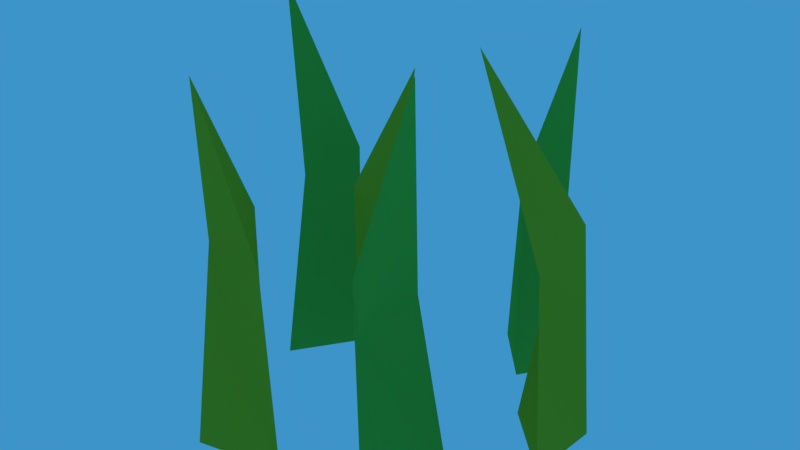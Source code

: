 # Source: Grama.blend  (saved by Blender 2.78.0; exported with 4.5.12 LTS)
import bpy
from mathutils import Matrix  # noqa: F401  (used for matrix-valued properties, if any)

bpy.ops.wm.read_factory_settings(use_empty=True)
scene = bpy.context.scene
scene.name = 'Scene'

# ---- collections
col_collection_1 = bpy.data.collections.new('Collection 1'); scene.collection.children.link(col_collection_1)

# ---- materials (node trees are filled in below, after node groups)
mat_material_002 = bpy.data.materials.new('Material.002')
mat_material_002.alpha_threshold = 0.0
mat_material_002.diffuse_color = (0.1537, 0.3185, 0.06724, 1.0)
mat_material_002.roughness = 0.5
mat_material_003 = bpy.data.materials.new('Material.003')
mat_material_003.alpha_threshold = 0.0
mat_material_003.diffuse_color = (0.27, 0.3564, 0.03395, 1.0)
mat_material_003.roughness = 0.5

# ---- material node trees
mat_material_002.use_nodes = True; mat_material_002.node_tree.nodes.clear()
_N = mat_material_002.node_tree.nodes; _L = mat_material_002.node_tree.links
n0 = _N.new('ShaderNodeOutputMaterial'); n0.name = 'Material Output'; n0.location = (300, 300)
n1 = _N.new('ShaderNodeBsdfToon'); n1.name = 'Toon BSDF'; n1.location = (10, 300)
n1.inputs[0].default_value = (0.1403, 0.448, 0.05675, 1.0)
n1.inputs[1].default_value = 1.0
n1.inputs[2].default_value = 1.0
_L.new(n1.outputs[0], n0.inputs[0])
n0.is_active_output = True
mat_material_003.use_nodes = True; mat_material_003.node_tree.nodes.clear()
_N = mat_material_003.node_tree.nodes; _L = mat_material_003.node_tree.links
n0 = _N.new('ShaderNodeOutputMaterial'); n0.name = 'Material Output'; n0.location = (300, 300)
n1 = _N.new('ShaderNodeBsdfToon'); n1.name = 'Toon BSDF'; n1.location = (10, 300)
n1.inputs[0].default_value = (0.3954, 0.4292, 0.02806, 1.0)
n1.inputs[1].default_value = 1.0
n1.inputs[2].default_value = 1.0
_L.new(n1.outputs[0], n0.inputs[0])
n0.is_active_output = True

# ---- world
world_world = bpy.data.worlds.new('World'); scene.world = world_world
world_world.use_nodes = True; world_world.node_tree.nodes.clear()
_N = world_world.node_tree.nodes; _L = world_world.node_tree.links
n0 = _N.new('ShaderNodeOutputWorld'); n0.name = 'World Output'; n0.location = (300, 300)
n1 = _N.new('ShaderNodeBackground'); n1.name = 'Background'; n1.location = (10, 300)
n1.inputs[0].default_value = (0.04744, 0.2969, 0.5815, 1.0)
_L.new(n1.outputs[0], n0.inputs[0])
n0.is_active_output = True
world_world.color = (0.05088, 0.05088, 0.05088)
world_world.use_sun_shadow = False
world_world.sun_shadow_jitter_overblur = 0.0
world_world.cycles.sampling_method = 'MANUAL'

# ---- meshes
me_cube_004 = bpy.data.meshes.new('Cube.004')
me_cube_004.from_pydata([(-6.117, 0.734, -1.908), (-6.081, 0.7428, 3.328), (-7.172, -0.7449, -1.933), (-6.908, -0.2196, 2.721), (-7.641, 1.286, -1.928), (-6.908, 1.275, 2.736), (-7.628, 0.192, 7.017), (-5.551, -3.044, -1.92), (-5.584, -3.011, 3.373), (-4.096, -4.131, -1.888), (-4.638, -3.877, 2.598), (-6.136, -4.556, -1.92), (-6.115, -3.828, 2.74), (-5.471, -4.472, 6.589), (-2.229, 1.842, -1.827), (-2.267, 1.757, 3.289), (-3.431, 3.204, -1.846), (-2.995, 2.818, 2.723), (-1.347, 3.203, -1.823), (-1.558, 2.463, 2.707), (-1.982, 3.198, 6.372), (0.231, 0.9646, -1.812), (-0.09261, 0.7193, 3.296), (0.1315, -0.8535, -1.797), (-0.2881, -0.5595, 2.602), (-1.35, 0.6112, -1.811), (-0.7786, 0.9545, 2.668), (-2.052, -0.3293, 6.799), (-4.448, -1.169, -1.871), (-4.493, -1.216, 3.518), (-4.22, 0.6328, -1.896), (-4.219, 0.03382, 2.752), (-2.848, -0.9363, -1.88), (-3.52, -1.292, 2.799), (-3.57, -0.3709, 6.072), (-2.676, -3.198, -1.904), (-2.75, -3.228, 2.782), (-1.409, -1.909, -1.852), (-1.802, -2.427, 2.498), (-1.257, -3.981, -1.862), (-1.999, -3.873, 2.19), (-1.177, -3.326, 7.246)], [], [(0, 1, 3, 2), (2, 3, 5, 4), (4, 5, 1, 0), (2, 4, 0), (1, 5, 6), (3, 1, 6), (5, 3, 6), (7, 8, 10, 9), (9, 10, 12, 11), (11, 12, 8, 7), (9, 11, 7), (8, 12, 13), (10, 8, 13), (12, 10, 13), (14, 15, 17, 16), (16, 17, 19, 18), (18, 19, 15, 14), (16, 18, 14), (15, 19, 20), (17, 15, 20), (19, 17, 20), (21, 22, 24, 23), (23, 24, 26, 25), (25, 26, 22, 21), (23, 25, 21), (22, 26, 27), (24, 22, 27), (26, 24, 27), (28, 29, 31, 30), (30, 31, 33, 32), (32, 33, 29, 28), (30, 32, 28), (29, 33, 34), (31, 29, 34), (33, 31, 34), (35, 36, 38, 37), (37, 38, 40, 39), (39, 40, 36, 35), (37, 39, 35), (36, 40, 41), (38, 36, 41), (40, 38, 41)])
me_cube_004.polygons.foreach_set('material_index', [0, 0, 0, 0, 0, 0, 0, 1, 1, 1, 1, 1, 1, 1, 0, 0, 0, 0, 0, 0, 0, 1, 1, 1, 1, 1, 1, 1, 1, 1, 1, 1, 1, 1, 1, 0, 0, 0, 0, 0, 0, 0])
me_cube_004.materials.append(mat_material_002)
me_cube_004.materials.append(mat_material_003)
me_cube_004.use_remesh_preserve_volume = False
me_cube_004.use_remesh_preserve_attributes = False
me_cube_004.use_mirror_vertex_groups = False
me_cube_004.update()

# ---- objects
ob_grama = bpy.data.objects.new('Grama', me_cube_004)

# ---- transforms, parenting, visibility, modifiers, constraints
ob_grama.location = (0.2714, 3.822, 0.5669)
ob_grama.scale = (0.1105, 0.1105, 0.1105)
ob_grama.lineart.crease_threshold = 0.0

# ---- collection membership
col_collection_1.objects.link(ob_grama)

# ---- scene / render settings (as saved in the file)
scene.frame_start = 1; scene.frame_end = 250; scene.frame_set(1)
scene.render.engine = 'CYCLES'
scene.render.resolution_percentage = 50
scene.render.dither_intensity = 0.0
scene.cycles.use_denoising = False
scene.cycles.samples = 10
scene.cycles.sampling_pattern = 'TABULATED_SOBOL'
scene.cycles.light_sampling_threshold = 0.0
scene.cycles.use_adaptive_sampling = False
scene.cycles.use_light_tree = False
scene.cycles.blur_glossy = 0.0
scene.cycles.sample_clamp_indirect = 0.0
scene.view_settings.view_transform = 'Standard'
bpy.context.view_layer.update()

# ---- added for rendering (the .blend has no active camera): camera
cam_auto = bpy.data.cameras.new('AutoCamera')
cam_auto.lens = 50.0
cam_auto.sensor_width = 36.0
cam_auto.clip_end = 1000.0
ob_auto_camera = bpy.data.objects.new('AutoCamera', cam_auto)
scene.collection.objects.link(ob_auto_camera)
ob_auto_camera.location = (1.33069, 1.98509, 2.03523)
ob_auto_camera.rotation_euler = (1.09748, -7.21219e-08, 0.694738)
scene.camera = ob_auto_camera
bpy.context.view_layer.update()
